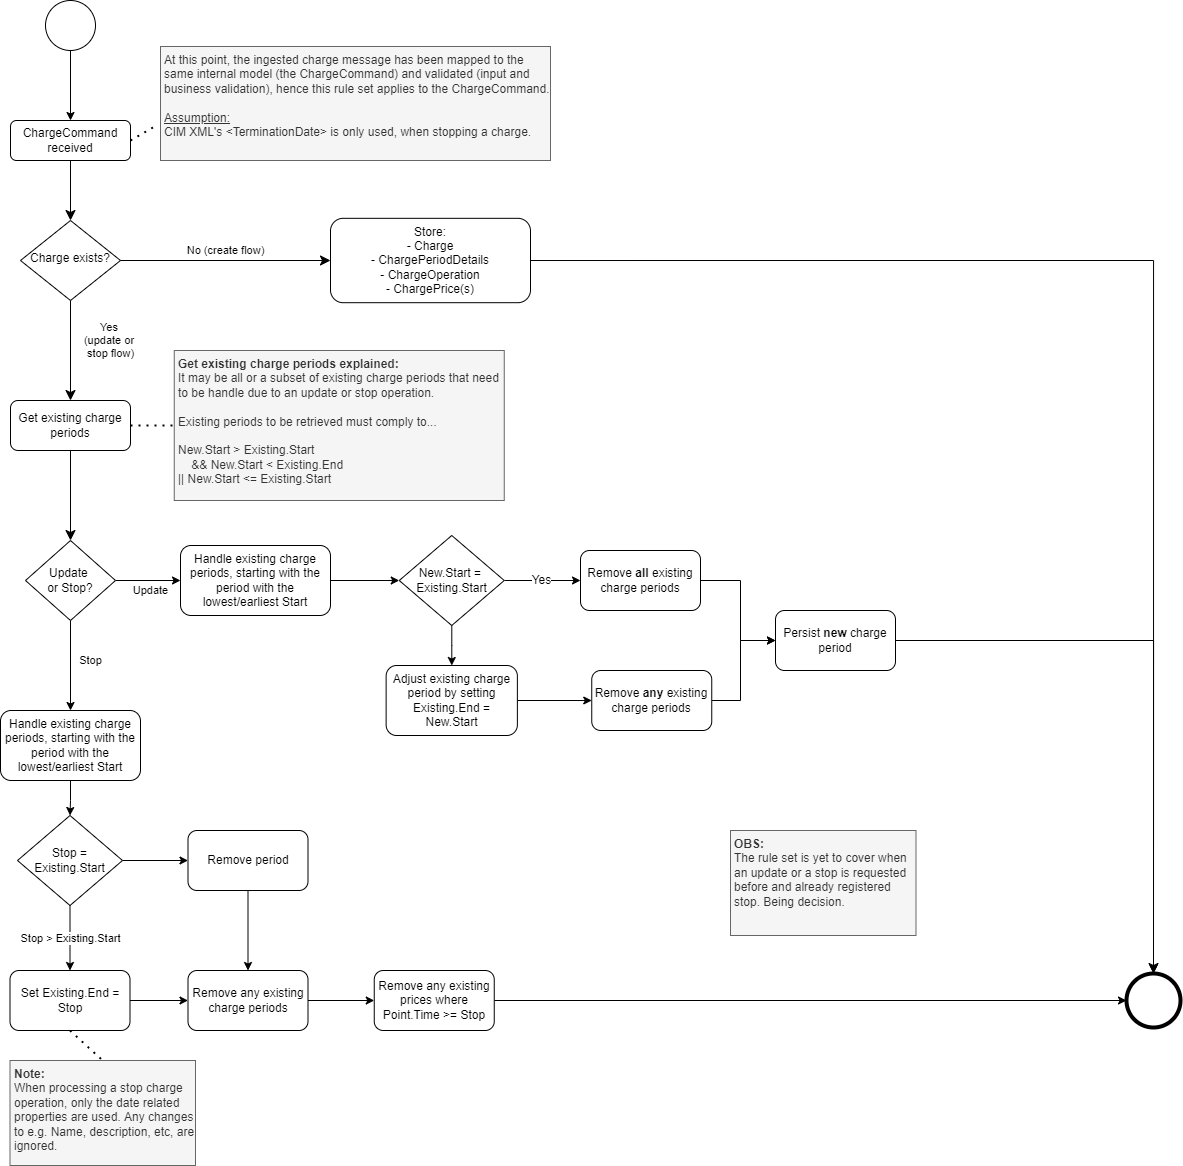

The diagram above was exported from draw.io. Its source (the exported page's mxGraphModel, read from the mxfile embedded in the PNG):
<mxGraphModel dx="1666" dy="1002" grid="1" gridSize="10" guides="1" tooltips="1" connect="1" arrows="1" fold="1" page="1" pageScale="1" pageWidth="827" pageHeight="1169" math="0" shadow="0">
  <root>
    <mxCell id="shvMQt2wjngiFg1QEDL--0" />
    <mxCell id="shvMQt2wjngiFg1QEDL--1" parent="shvMQt2wjngiFg1QEDL--0" />
    <mxCell id="2yxx36WMbnEWgiKTBHtX-0" value="" style="rounded=0;html=1;jettySize=auto;orthogonalLoop=1;fontSize=11;endArrow=classic;endFill=1;endSize=8;strokeWidth=1;shadow=0;labelBackgroundColor=none;edgeStyle=orthogonalEdgeStyle;" parent="shvMQt2wjngiFg1QEDL--1" source="2yxx36WMbnEWgiKTBHtX-1" target="2yxx36WMbnEWgiKTBHtX-3" edge="1">
      <mxGeometry relative="1" as="geometry" />
    </mxCell>
    <mxCell id="2yxx36WMbnEWgiKTBHtX-1" value="ChargeCommand&lt;br&gt;received" style="rounded=1;whiteSpace=wrap;html=1;fontSize=12;glass=0;strokeWidth=1;shadow=0;" parent="shvMQt2wjngiFg1QEDL--1" vertex="1">
      <mxGeometry x="90" y="180" width="120" height="40" as="geometry" />
    </mxCell>
    <mxCell id="2yxx36WMbnEWgiKTBHtX-2" value="Yes &lt;br&gt;(update or &lt;br&gt;stop flow)" style="rounded=0;html=1;jettySize=auto;orthogonalLoop=1;fontSize=11;endArrow=classic;endFill=1;endSize=8;strokeWidth=1;shadow=0;labelBackgroundColor=none;edgeStyle=orthogonalEdgeStyle;entryX=0.5;entryY=0;entryDx=0;entryDy=0;" parent="shvMQt2wjngiFg1QEDL--1" source="2yxx36WMbnEWgiKTBHtX-3" target="2yxx36WMbnEWgiKTBHtX-50" edge="1">
      <mxGeometry x="-0.2" y="40" relative="1" as="geometry">
        <mxPoint as="offset" />
        <mxPoint x="150" y="410" as="targetPoint" />
      </mxGeometry>
    </mxCell>
    <mxCell id="2yxx36WMbnEWgiKTBHtX-3" value="Charge exists?" style="rhombus;whiteSpace=wrap;html=1;shadow=0;fontFamily=Helvetica;fontSize=12;align=center;strokeWidth=1;spacing=6;spacingTop=-4;" parent="shvMQt2wjngiFg1QEDL--1" vertex="1">
      <mxGeometry x="100" y="280" width="100" height="80" as="geometry" />
    </mxCell>
    <mxCell id="2yxx36WMbnEWgiKTBHtX-4" value="" style="edgeStyle=orthogonalEdgeStyle;rounded=0;orthogonalLoop=1;jettySize=auto;html=1;" parent="shvMQt2wjngiFg1QEDL--1" source="2yxx36WMbnEWgiKTBHtX-5" target="2yxx36WMbnEWgiKTBHtX-1" edge="1">
      <mxGeometry relative="1" as="geometry" />
    </mxCell>
    <mxCell id="2yxx36WMbnEWgiKTBHtX-5" value="" style="ellipse;whiteSpace=wrap;html=1;aspect=fixed;" parent="shvMQt2wjngiFg1QEDL--1" vertex="1">
      <mxGeometry x="125" y="60" width="50" height="50" as="geometry" />
    </mxCell>
    <mxCell id="2yxx36WMbnEWgiKTBHtX-6" value="No (create flow)" style="edgeStyle=orthogonalEdgeStyle;rounded=0;html=1;jettySize=auto;orthogonalLoop=1;fontSize=11;endArrow=classic;endFill=1;endSize=8;strokeWidth=1;shadow=0;labelBackgroundColor=none;entryX=0;entryY=0.5;entryDx=0;entryDy=0;" parent="shvMQt2wjngiFg1QEDL--1" target="2yxx36WMbnEWgiKTBHtX-29" edge="1">
      <mxGeometry y="10" relative="1" as="geometry">
        <mxPoint as="offset" />
        <mxPoint x="200" y="320" as="sourcePoint" />
        <mxPoint x="500" y="320.0050000000001" as="targetPoint" />
      </mxGeometry>
    </mxCell>
    <mxCell id="2yxx36WMbnEWgiKTBHtX-7" value="" style="ellipse;whiteSpace=wrap;html=1;aspect=fixed;strokeWidth=4;" parent="shvMQt2wjngiFg1QEDL--1" vertex="1">
      <mxGeometry x="1206" y="1033" width="54" height="54" as="geometry" />
    </mxCell>
    <mxCell id="2yxx36WMbnEWgiKTBHtX-8" value="" style="endArrow=none;dashed=1;html=1;dashPattern=1 3;strokeWidth=2;exitX=1;exitY=0.5;exitDx=0;exitDy=0;entryX=-0.015;entryY=0.702;entryDx=0;entryDy=0;entryPerimeter=0;" parent="shvMQt2wjngiFg1QEDL--1" source="2yxx36WMbnEWgiKTBHtX-1" target="2yxx36WMbnEWgiKTBHtX-32" edge="1">
      <mxGeometry width="50" height="50" relative="1" as="geometry">
        <mxPoint x="550" y="500" as="sourcePoint" />
        <mxPoint x="250" y="200" as="targetPoint" />
      </mxGeometry>
    </mxCell>
    <mxCell id="2yxx36WMbnEWgiKTBHtX-19" value="" style="rounded=0;html=1;jettySize=auto;orthogonalLoop=1;fontSize=11;endArrow=classic;endFill=1;endSize=8;strokeWidth=1;shadow=0;labelBackgroundColor=none;edgeStyle=orthogonalEdgeStyle;exitX=0.5;exitY=1;exitDx=0;exitDy=0;entryX=0.5;entryY=0;entryDx=0;entryDy=0;" parent="shvMQt2wjngiFg1QEDL--1" source="2yxx36WMbnEWgiKTBHtX-50" target="I7x-60ZRvv7432ofh1Dt-1" edge="1">
      <mxGeometry y="20" relative="1" as="geometry">
        <mxPoint as="offset" />
        <mxPoint x="150.25" y="600" as="targetPoint" />
        <mxPoint x="150" y="555" as="sourcePoint" />
      </mxGeometry>
    </mxCell>
    <mxCell id="2yxx36WMbnEWgiKTBHtX-29" value="Store:&lt;br&gt;- Charge&lt;br&gt;- ChargePeriodDetails&lt;br&gt;- ChargeOperation&lt;br&gt;- ChargePrice(s)" style="rounded=1;whiteSpace=wrap;html=1;fontSize=12;glass=0;strokeWidth=1;shadow=0;" parent="shvMQt2wjngiFg1QEDL--1" vertex="1">
      <mxGeometry x="410" y="277.82" width="200" height="84.37" as="geometry" />
    </mxCell>
    <mxCell id="2yxx36WMbnEWgiKTBHtX-31" value="" style="edgeStyle=orthogonalEdgeStyle;rounded=0;html=1;jettySize=auto;orthogonalLoop=1;fontSize=11;endArrow=classic;endFill=1;endSize=8;strokeWidth=1;shadow=0;labelBackgroundColor=none;exitX=1;exitY=0.5;exitDx=0;exitDy=0;entryX=0.5;entryY=0;entryDx=0;entryDy=0;" parent="shvMQt2wjngiFg1QEDL--1" source="2yxx36WMbnEWgiKTBHtX-29" target="2yxx36WMbnEWgiKTBHtX-7" edge="1">
      <mxGeometry x="-0.4894" y="20" relative="1" as="geometry">
        <mxPoint as="offset" />
        <mxPoint x="797" y="730" as="sourcePoint" />
        <mxPoint x="950" y="680" as="targetPoint" />
        <Array as="points">
          <mxPoint x="1233" y="320" />
        </Array>
      </mxGeometry>
    </mxCell>
    <mxCell id="2yxx36WMbnEWgiKTBHtX-32" value="At this point, the ingested charge message has been mapped to the same internal model (the ChargeCommand) and validated (input and business validation), hence this rule set applies to the ChargeCommand.&lt;br&gt;&lt;br&gt;&lt;u&gt;Assumption:&lt;/u&gt;&lt;br&gt;CIM XML's &amp;lt;TerminationDate&amp;gt; is only used, when stopping a charge.&amp;nbsp;" style="text;html=1;strokeColor=#666666;fillColor=#f5f5f5;align=left;verticalAlign=top;whiteSpace=wrap;rounded=0;fontColor=#333333;perimeterSpacing=0;spacingTop=0;spacingLeft=2;spacingBottom=2;" parent="shvMQt2wjngiFg1QEDL--1" vertex="1">
      <mxGeometry x="240" y="106" width="390" height="114" as="geometry" />
    </mxCell>
    <mxCell id="2yxx36WMbnEWgiKTBHtX-33" value="" style="endArrow=none;dashed=1;html=1;dashPattern=1 3;strokeWidth=2;entryX=0;entryY=0.5;entryDx=0;entryDy=0;exitX=1;exitY=0.5;exitDx=0;exitDy=0;" parent="shvMQt2wjngiFg1QEDL--1" source="2yxx36WMbnEWgiKTBHtX-50" target="2yxx36WMbnEWgiKTBHtX-34" edge="1">
      <mxGeometry width="50" height="50" relative="1" as="geometry">
        <mxPoint x="220" y="480" as="sourcePoint" />
        <mxPoint x="250" y="435" as="targetPoint" />
      </mxGeometry>
    </mxCell>
    <mxCell id="2yxx36WMbnEWgiKTBHtX-34" value="&lt;b&gt;Get existing charge periods explained:&lt;/b&gt;&lt;br&gt;It may be all or a subset of existing charge periods that need to be handle due to an update or stop operation.&lt;br&gt;&lt;br&gt;Existing periods to be retrieved must comply to...&lt;br&gt;&lt;br&gt;New.Start &amp;gt; Existing.Start&lt;br&gt;&amp;nbsp; &amp;nbsp; &amp;amp;&amp;amp; New.Start &amp;lt; Existing.End&lt;br&gt;|| New.Start &amp;lt;= Existing.Start" style="text;html=1;strokeColor=#666666;fillColor=#f5f5f5;align=left;verticalAlign=top;whiteSpace=wrap;rounded=0;fontColor=#333333;perimeterSpacing=0;spacingTop=0;spacingLeft=2;spacingBottom=2;" parent="shvMQt2wjngiFg1QEDL--1" vertex="1">
      <mxGeometry x="253.75" y="410" width="330" height="150" as="geometry" />
    </mxCell>
    <mxCell id="2yxx36WMbnEWgiKTBHtX-50" value="Get existing charge periods" style="rounded=1;whiteSpace=wrap;html=1;fontSize=12;glass=0;strokeWidth=1;shadow=0;" parent="shvMQt2wjngiFg1QEDL--1" vertex="1">
      <mxGeometry x="90" y="460" width="120" height="50" as="geometry" />
    </mxCell>
    <mxCell id="I7x-60ZRvv7432ofh1Dt-3" value="Stop" style="edgeStyle=orthogonalEdgeStyle;rounded=0;orthogonalLoop=1;jettySize=auto;html=1;" edge="1" parent="shvMQt2wjngiFg1QEDL--1" source="I7x-60ZRvv7432ofh1Dt-1" target="I7x-60ZRvv7432ofh1Dt-2">
      <mxGeometry x="-0.1111" y="20" relative="1" as="geometry">
        <mxPoint as="offset" />
      </mxGeometry>
    </mxCell>
    <mxCell id="I7x-60ZRvv7432ofh1Dt-5" value="Update" style="edgeStyle=orthogonalEdgeStyle;rounded=0;orthogonalLoop=1;jettySize=auto;html=1;" edge="1" parent="shvMQt2wjngiFg1QEDL--1" source="I7x-60ZRvv7432ofh1Dt-1" target="I7x-60ZRvv7432ofh1Dt-4">
      <mxGeometry x="0.0769" y="-10" relative="1" as="geometry">
        <mxPoint as="offset" />
      </mxGeometry>
    </mxCell>
    <mxCell id="I7x-60ZRvv7432ofh1Dt-1" value="Update &lt;br&gt;or Stop?" style="rhombus;whiteSpace=wrap;html=1;" vertex="1" parent="shvMQt2wjngiFg1QEDL--1">
      <mxGeometry x="105" y="600" width="90" height="80" as="geometry" />
    </mxCell>
    <mxCell id="I7x-60ZRvv7432ofh1Dt-7" style="edgeStyle=orthogonalEdgeStyle;rounded=0;orthogonalLoop=1;jettySize=auto;html=1;entryX=0.5;entryY=0;entryDx=0;entryDy=0;" edge="1" parent="shvMQt2wjngiFg1QEDL--1" source="I7x-60ZRvv7432ofh1Dt-2" target="I7x-60ZRvv7432ofh1Dt-6">
      <mxGeometry relative="1" as="geometry" />
    </mxCell>
    <mxCell id="I7x-60ZRvv7432ofh1Dt-2" value="Handle existing charge periods, starting with the period with the lowest/earliest Start" style="rounded=1;whiteSpace=wrap;html=1;" vertex="1" parent="shvMQt2wjngiFg1QEDL--1">
      <mxGeometry x="80" y="770" width="140" height="70" as="geometry" />
    </mxCell>
    <mxCell id="I7x-60ZRvv7432ofh1Dt-28" value="" style="edgeStyle=orthogonalEdgeStyle;rounded=0;orthogonalLoop=1;jettySize=auto;html=1;fontSize=11;endArrow=classic;endFill=1;entryX=0;entryY=0.5;entryDx=0;entryDy=0;" edge="1" parent="shvMQt2wjngiFg1QEDL--1" source="I7x-60ZRvv7432ofh1Dt-4" target="I7x-60ZRvv7432ofh1Dt-32">
      <mxGeometry relative="1" as="geometry">
        <mxPoint x="525" y="640" as="targetPoint" />
      </mxGeometry>
    </mxCell>
    <mxCell id="I7x-60ZRvv7432ofh1Dt-4" value="&lt;span&gt;Handle existing charge periods, starting with the period with the lowest/earliest Start&lt;/span&gt;" style="rounded=1;whiteSpace=wrap;html=1;" vertex="1" parent="shvMQt2wjngiFg1QEDL--1">
      <mxGeometry x="260" y="605" width="150" height="70" as="geometry" />
    </mxCell>
    <mxCell id="I7x-60ZRvv7432ofh1Dt-9" value="" style="edgeStyle=orthogonalEdgeStyle;rounded=0;orthogonalLoop=1;jettySize=auto;html=1;fontSize=11;" edge="1" parent="shvMQt2wjngiFg1QEDL--1" source="I7x-60ZRvv7432ofh1Dt-6" target="I7x-60ZRvv7432ofh1Dt-8">
      <mxGeometry relative="1" as="geometry" />
    </mxCell>
    <mxCell id="I7x-60ZRvv7432ofh1Dt-15" value="Stop &amp;gt; Existing.Start" style="edgeStyle=orthogonalEdgeStyle;rounded=0;orthogonalLoop=1;jettySize=auto;html=1;fontSize=11;" edge="1" parent="shvMQt2wjngiFg1QEDL--1" source="I7x-60ZRvv7432ofh1Dt-6" target="I7x-60ZRvv7432ofh1Dt-14">
      <mxGeometry relative="1" as="geometry" />
    </mxCell>
    <mxCell id="I7x-60ZRvv7432ofh1Dt-6" value="Stop = Existing.Start" style="rhombus;whiteSpace=wrap;html=1;" vertex="1" parent="shvMQt2wjngiFg1QEDL--1">
      <mxGeometry x="97" y="875" width="105" height="90" as="geometry" />
    </mxCell>
    <mxCell id="I7x-60ZRvv7432ofh1Dt-17" value="" style="edgeStyle=orthogonalEdgeStyle;rounded=0;orthogonalLoop=1;jettySize=auto;html=1;fontSize=11;" edge="1" parent="shvMQt2wjngiFg1QEDL--1" source="I7x-60ZRvv7432ofh1Dt-8" target="I7x-60ZRvv7432ofh1Dt-16">
      <mxGeometry relative="1" as="geometry" />
    </mxCell>
    <mxCell id="I7x-60ZRvv7432ofh1Dt-8" value="Remove period" style="rounded=1;whiteSpace=wrap;html=1;" vertex="1" parent="shvMQt2wjngiFg1QEDL--1">
      <mxGeometry x="267.5" y="890" width="120" height="60" as="geometry" />
    </mxCell>
    <mxCell id="I7x-60ZRvv7432ofh1Dt-25" style="edgeStyle=orthogonalEdgeStyle;rounded=0;orthogonalLoop=1;jettySize=auto;html=1;entryX=0;entryY=0.5;entryDx=0;entryDy=0;fontSize=11;endArrow=classic;endFill=1;" edge="1" parent="shvMQt2wjngiFg1QEDL--1" source="I7x-60ZRvv7432ofh1Dt-10" target="2yxx36WMbnEWgiKTBHtX-7">
      <mxGeometry relative="1" as="geometry" />
    </mxCell>
    <mxCell id="I7x-60ZRvv7432ofh1Dt-10" value="Remove any existing prices where Point.Time &amp;gt;= Stop" style="rounded=1;whiteSpace=wrap;html=1;" vertex="1" parent="shvMQt2wjngiFg1QEDL--1">
      <mxGeometry x="453.75" y="1030" width="120" height="60" as="geometry" />
    </mxCell>
    <mxCell id="I7x-60ZRvv7432ofh1Dt-18" value="" style="edgeStyle=orthogonalEdgeStyle;rounded=0;orthogonalLoop=1;jettySize=auto;html=1;fontSize=11;" edge="1" parent="shvMQt2wjngiFg1QEDL--1" source="I7x-60ZRvv7432ofh1Dt-14" target="I7x-60ZRvv7432ofh1Dt-16">
      <mxGeometry relative="1" as="geometry" />
    </mxCell>
    <mxCell id="I7x-60ZRvv7432ofh1Dt-14" value="Set Existing.End = Stop" style="rounded=1;whiteSpace=wrap;html=1;" vertex="1" parent="shvMQt2wjngiFg1QEDL--1">
      <mxGeometry x="89.5" y="1030" width="120" height="60" as="geometry" />
    </mxCell>
    <mxCell id="I7x-60ZRvv7432ofh1Dt-19" value="" style="edgeStyle=orthogonalEdgeStyle;rounded=0;orthogonalLoop=1;jettySize=auto;html=1;fontSize=11;" edge="1" parent="shvMQt2wjngiFg1QEDL--1" source="I7x-60ZRvv7432ofh1Dt-16" target="I7x-60ZRvv7432ofh1Dt-10">
      <mxGeometry relative="1" as="geometry" />
    </mxCell>
    <mxCell id="I7x-60ZRvv7432ofh1Dt-16" value="Remove any existing charge periods" style="rounded=1;whiteSpace=wrap;html=1;" vertex="1" parent="shvMQt2wjngiFg1QEDL--1">
      <mxGeometry x="267.5" y="1030" width="120" height="60" as="geometry" />
    </mxCell>
    <mxCell id="I7x-60ZRvv7432ofh1Dt-22" value="&lt;b&gt;Note:&lt;/b&gt;&lt;br&gt;When processing a stop charge operation, only the date related properties are used. Any changes to e.g. Name, description, etc, are ignored." style="text;html=1;align=left;verticalAlign=top;whiteSpace=wrap;rounded=0;perimeterSpacing=0;spacingTop=0;spacingLeft=2;spacingBottom=2;fillColor=#f5f5f5;strokeColor=#666666;fontColor=#333333;" vertex="1" parent="shvMQt2wjngiFg1QEDL--1">
      <mxGeometry x="89.5" y="1120" width="185.5" height="105" as="geometry" />
    </mxCell>
    <mxCell id="I7x-60ZRvv7432ofh1Dt-24" value="" style="endArrow=none;dashed=1;html=1;dashPattern=1 3;strokeWidth=2;exitX=0.5;exitY=1;exitDx=0;exitDy=0;entryX=0.5;entryY=0;entryDx=0;entryDy=0;" edge="1" parent="shvMQt2wjngiFg1QEDL--1" source="I7x-60ZRvv7432ofh1Dt-14" target="I7x-60ZRvv7432ofh1Dt-22">
      <mxGeometry width="50" height="50" relative="1" as="geometry">
        <mxPoint x="220" y="495" as="sourcePoint" />
        <mxPoint x="250" y="850" as="targetPoint" />
      </mxGeometry>
    </mxCell>
    <mxCell id="I7x-60ZRvv7432ofh1Dt-31" value="" style="edgeStyle=orthogonalEdgeStyle;rounded=0;orthogonalLoop=1;jettySize=auto;html=1;fontSize=11;endArrow=classic;endFill=1;" edge="1" parent="shvMQt2wjngiFg1QEDL--1" source="I7x-60ZRvv7432ofh1Dt-29" target="I7x-60ZRvv7432ofh1Dt-30">
      <mxGeometry relative="1" as="geometry">
        <Array as="points">
          <mxPoint x="820" y="640" />
          <mxPoint x="820" y="700" />
        </Array>
      </mxGeometry>
    </mxCell>
    <mxCell id="I7x-60ZRvv7432ofh1Dt-29" value="Remove &lt;b&gt;all &lt;/b&gt;existing charge periods" style="rounded=1;whiteSpace=wrap;html=1;" vertex="1" parent="shvMQt2wjngiFg1QEDL--1">
      <mxGeometry x="660" y="610" width="120" height="60" as="geometry" />
    </mxCell>
    <mxCell id="I7x-60ZRvv7432ofh1Dt-40" style="edgeStyle=orthogonalEdgeStyle;rounded=0;orthogonalLoop=1;jettySize=auto;html=1;entryX=0.5;entryY=0;entryDx=0;entryDy=0;fontSize=12;endArrow=classic;endFill=1;" edge="1" parent="shvMQt2wjngiFg1QEDL--1" source="I7x-60ZRvv7432ofh1Dt-30" target="2yxx36WMbnEWgiKTBHtX-7">
      <mxGeometry relative="1" as="geometry" />
    </mxCell>
    <mxCell id="I7x-60ZRvv7432ofh1Dt-30" value="Persist &lt;b&gt;new &lt;/b&gt;charge period" style="whiteSpace=wrap;html=1;rounded=1;" vertex="1" parent="shvMQt2wjngiFg1QEDL--1">
      <mxGeometry x="855" y="670" width="120" height="60" as="geometry" />
    </mxCell>
    <mxCell id="I7x-60ZRvv7432ofh1Dt-33" value="Yes" style="edgeStyle=orthogonalEdgeStyle;rounded=0;orthogonalLoop=1;jettySize=auto;html=1;entryX=0;entryY=0.5;entryDx=0;entryDy=0;fontSize=12;endArrow=classic;endFill=1;" edge="1" parent="shvMQt2wjngiFg1QEDL--1" source="I7x-60ZRvv7432ofh1Dt-32" target="I7x-60ZRvv7432ofh1Dt-29">
      <mxGeometry relative="1" as="geometry" />
    </mxCell>
    <mxCell id="I7x-60ZRvv7432ofh1Dt-35" value="" style="edgeStyle=orthogonalEdgeStyle;rounded=0;orthogonalLoop=1;jettySize=auto;html=1;fontSize=12;endArrow=classic;endFill=1;" edge="1" parent="shvMQt2wjngiFg1QEDL--1" source="I7x-60ZRvv7432ofh1Dt-32" target="I7x-60ZRvv7432ofh1Dt-34">
      <mxGeometry relative="1" as="geometry" />
    </mxCell>
    <mxCell id="I7x-60ZRvv7432ofh1Dt-32" value="&lt;font style=&quot;font-size: 12px&quot;&gt;New.Start =&amp;nbsp;&lt;br&gt;Existing.Start&lt;/font&gt;" style="rhombus;whiteSpace=wrap;html=1;" vertex="1" parent="shvMQt2wjngiFg1QEDL--1">
      <mxGeometry x="478.75" y="595" width="105" height="90" as="geometry" />
    </mxCell>
    <mxCell id="I7x-60ZRvv7432ofh1Dt-37" value="" style="edgeStyle=orthogonalEdgeStyle;rounded=0;orthogonalLoop=1;jettySize=auto;html=1;fontSize=12;endArrow=classic;endFill=1;" edge="1" parent="shvMQt2wjngiFg1QEDL--1" source="I7x-60ZRvv7432ofh1Dt-34" target="I7x-60ZRvv7432ofh1Dt-36">
      <mxGeometry relative="1" as="geometry" />
    </mxCell>
    <mxCell id="I7x-60ZRvv7432ofh1Dt-34" value="Adjust existing charge period by setting Existing.End = New.Start" style="rounded=1;whiteSpace=wrap;html=1;" vertex="1" parent="shvMQt2wjngiFg1QEDL--1">
      <mxGeometry x="465.63" y="725" width="131.25" height="70" as="geometry" />
    </mxCell>
    <mxCell id="I7x-60ZRvv7432ofh1Dt-38" style="edgeStyle=orthogonalEdgeStyle;rounded=0;orthogonalLoop=1;jettySize=auto;html=1;entryX=0;entryY=0.5;entryDx=0;entryDy=0;fontSize=12;endArrow=classic;endFill=1;" edge="1" parent="shvMQt2wjngiFg1QEDL--1" source="I7x-60ZRvv7432ofh1Dt-36" target="I7x-60ZRvv7432ofh1Dt-30">
      <mxGeometry relative="1" as="geometry">
        <Array as="points">
          <mxPoint x="820" y="760" />
          <mxPoint x="820" y="700" />
        </Array>
      </mxGeometry>
    </mxCell>
    <mxCell id="I7x-60ZRvv7432ofh1Dt-36" value="Remove &lt;b&gt;any &lt;/b&gt;existing charge periods" style="rounded=1;whiteSpace=wrap;html=1;" vertex="1" parent="shvMQt2wjngiFg1QEDL--1">
      <mxGeometry x="671.25" y="730" width="120" height="60" as="geometry" />
    </mxCell>
    <mxCell id="I7x-60ZRvv7432ofh1Dt-39" value="&lt;b&gt;OBS:&amp;nbsp;&lt;/b&gt;&lt;br&gt;The rule set is yet to cover when an update or a stop is requested before and already registered stop. Being decision.&amp;nbsp;" style="text;html=1;align=left;verticalAlign=top;whiteSpace=wrap;rounded=0;perimeterSpacing=0;spacingTop=0;spacingLeft=2;spacingBottom=2;fillColor=#f5f5f5;strokeColor=#666666;fontColor=#333333;" vertex="1" parent="shvMQt2wjngiFg1QEDL--1">
      <mxGeometry x="810" y="890" width="185.5" height="105" as="geometry" />
    </mxCell>
  </root>
</mxGraphModel>